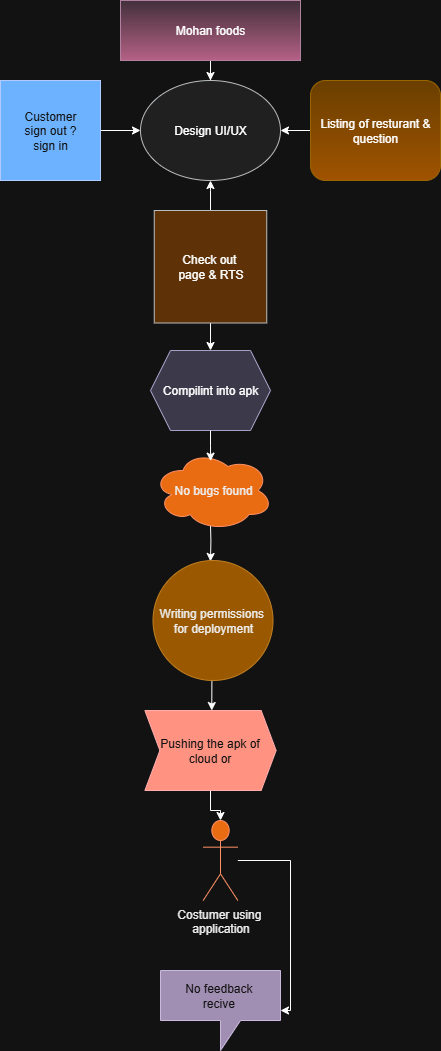

The diagram above was exported from draw.io. Its source (the exported page's mxGraphModel, read from the mxfile embedded in the PNG):
<mxGraphModel dx="1976" dy="1144" grid="1" gridSize="10" guides="1" tooltips="1" connect="1" arrows="1" fold="1" page="1" pageScale="1" pageWidth="850" pageHeight="1100" math="0" shadow="0">
  <root>
    <mxCell id="0" />
    <mxCell id="1" parent="0" />
    <mxCell id="-ZMfoc8PQQYPioYLOzbX-18" style="edgeStyle=orthogonalEdgeStyle;rounded=0;orthogonalLoop=1;jettySize=auto;html=1;" edge="1" parent="1" source="-ZMfoc8PQQYPioYLOzbX-2" target="-ZMfoc8PQQYPioYLOzbX-3">
      <mxGeometry relative="1" as="geometry" />
    </mxCell>
    <mxCell id="-ZMfoc8PQQYPioYLOzbX-2" value="Mohan foods" style="rounded=0;whiteSpace=wrap;html=1;fillColor=#e6d0de;gradientColor=#d5739d;strokeColor=#996185;" vertex="1" parent="1">
      <mxGeometry x="310" y="20" width="180" height="60" as="geometry" />
    </mxCell>
    <mxCell id="-ZMfoc8PQQYPioYLOzbX-3" value="Design UI/UX" style="ellipse;whiteSpace=wrap;html=1;fillColor=#eeeeee;strokeColor=#36393d;" vertex="1" parent="1">
      <mxGeometry x="330" y="100" width="140" height="100" as="geometry" />
    </mxCell>
    <mxCell id="-ZMfoc8PQQYPioYLOzbX-19" style="edgeStyle=orthogonalEdgeStyle;rounded=0;orthogonalLoop=1;jettySize=auto;html=1;" edge="1" parent="1" source="-ZMfoc8PQQYPioYLOzbX-4" target="-ZMfoc8PQQYPioYLOzbX-3">
      <mxGeometry relative="1" as="geometry" />
    </mxCell>
    <mxCell id="-ZMfoc8PQQYPioYLOzbX-4" value="Customer&lt;div&gt;sign out ?&lt;/div&gt;&lt;div&gt;sign in&lt;/div&gt;" style="whiteSpace=wrap;html=1;aspect=fixed;fillColor=#0050ef;strokeColor=#001DBC;fontColor=#ffffff;" vertex="1" parent="1">
      <mxGeometry x="190" y="100" width="100" height="100" as="geometry" />
    </mxCell>
    <mxCell id="-ZMfoc8PQQYPioYLOzbX-24" style="edgeStyle=orthogonalEdgeStyle;rounded=0;orthogonalLoop=1;jettySize=auto;html=1;" edge="1" parent="1" source="-ZMfoc8PQQYPioYLOzbX-7" target="-ZMfoc8PQQYPioYLOzbX-3">
      <mxGeometry relative="1" as="geometry" />
    </mxCell>
    <mxCell id="-ZMfoc8PQQYPioYLOzbX-25" style="edgeStyle=orthogonalEdgeStyle;rounded=0;orthogonalLoop=1;jettySize=auto;html=1;" edge="1" parent="1" source="-ZMfoc8PQQYPioYLOzbX-7" target="-ZMfoc8PQQYPioYLOzbX-8">
      <mxGeometry relative="1" as="geometry" />
    </mxCell>
    <mxCell id="-ZMfoc8PQQYPioYLOzbX-7" value="Check out&amp;nbsp;&lt;div&gt;page &amp;amp; RTS&lt;/div&gt;" style="whiteSpace=wrap;html=1;aspect=fixed;fillColor=#ffcc99;strokeColor=#36393d;" vertex="1" parent="1">
      <mxGeometry x="343.75" y="230" width="112.5" height="112.5" as="geometry" />
    </mxCell>
    <mxCell id="-ZMfoc8PQQYPioYLOzbX-8" value="Compilint into apk" style="shape=hexagon;perimeter=hexagonPerimeter2;whiteSpace=wrap;html=1;fixedSize=1;fillColor=#d0cee2;strokeColor=#56517e;" vertex="1" parent="1">
      <mxGeometry x="340" y="370" width="120" height="80" as="geometry" />
    </mxCell>
    <mxCell id="-ZMfoc8PQQYPioYLOzbX-22" style="edgeStyle=orthogonalEdgeStyle;rounded=0;orthogonalLoop=1;jettySize=auto;html=1;" edge="1" parent="1" source="-ZMfoc8PQQYPioYLOzbX-9" target="-ZMfoc8PQQYPioYLOzbX-3">
      <mxGeometry relative="1" as="geometry" />
    </mxCell>
    <mxCell id="-ZMfoc8PQQYPioYLOzbX-9" value="Listing of resturant &amp;amp; question" style="rounded=1;whiteSpace=wrap;html=1;fillColor=#ffcd28;gradientColor=#ffa500;strokeColor=#d79b00;" vertex="1" parent="1">
      <mxGeometry x="500" y="100" width="130" height="100" as="geometry" />
    </mxCell>
    <mxCell id="-ZMfoc8PQQYPioYLOzbX-30" style="edgeStyle=orthogonalEdgeStyle;rounded=0;orthogonalLoop=1;jettySize=auto;html=1;entryX=0.479;entryY=0.008;entryDx=0;entryDy=0;entryPerimeter=0;" edge="1" parent="1" target="-ZMfoc8PQQYPioYLOzbX-13">
      <mxGeometry relative="1" as="geometry">
        <mxPoint x="399.9" y="540" as="sourcePoint" />
        <mxPoint x="399.9" y="570" as="targetPoint" />
        <Array as="points" />
      </mxGeometry>
    </mxCell>
    <mxCell id="-ZMfoc8PQQYPioYLOzbX-10" value="No bugs found" style="ellipse;shape=cloud;whiteSpace=wrap;html=1;fillColor=#fa6800;fontColor=#000000;strokeColor=#C73500;" vertex="1" parent="1">
      <mxGeometry x="342.5" y="470" width="120" height="80" as="geometry" />
    </mxCell>
    <mxCell id="-ZMfoc8PQQYPioYLOzbX-31" style="edgeStyle=orthogonalEdgeStyle;rounded=0;orthogonalLoop=1;jettySize=auto;html=1;entryX=0.5;entryY=0;entryDx=0;entryDy=0;" edge="1" parent="1">
      <mxGeometry relative="1" as="geometry">
        <mxPoint x="403.75" y="700" as="sourcePoint" />
        <mxPoint x="401.255" y="730" as="targetPoint" />
      </mxGeometry>
    </mxCell>
    <mxCell id="-ZMfoc8PQQYPioYLOzbX-13" value="Writing permissions&amp;nbsp;&lt;div&gt;for deployment&lt;/div&gt;" style="ellipse;whiteSpace=wrap;html=1;aspect=fixed;fillColor=#f0a30a;fontColor=#000000;strokeColor=#BD7000;" vertex="1" parent="1">
      <mxGeometry x="342.5" y="580" width="120" height="120" as="geometry" />
    </mxCell>
    <mxCell id="-ZMfoc8PQQYPioYLOzbX-32" style="edgeStyle=orthogonalEdgeStyle;rounded=0;orthogonalLoop=1;jettySize=auto;html=1;" edge="1" parent="1" source="-ZMfoc8PQQYPioYLOzbX-14" target="-ZMfoc8PQQYPioYLOzbX-16">
      <mxGeometry relative="1" as="geometry" />
    </mxCell>
    <mxCell id="-ZMfoc8PQQYPioYLOzbX-14" value="Pushing the apk of cloud or" style="shape=step;perimeter=stepPerimeter;whiteSpace=wrap;html=1;fixedSize=1;size=15;fillColor=#e51400;fontColor=#ffffff;strokeColor=#B20000;" vertex="1" parent="1">
      <mxGeometry x="334.38" y="730" width="131.25" height="80" as="geometry" />
    </mxCell>
    <mxCell id="-ZMfoc8PQQYPioYLOzbX-35" style="edgeStyle=orthogonalEdgeStyle;rounded=0;orthogonalLoop=1;jettySize=auto;html=1;" edge="1" parent="1" source="-ZMfoc8PQQYPioYLOzbX-16" target="-ZMfoc8PQQYPioYLOzbX-17">
      <mxGeometry relative="1" as="geometry">
        <Array as="points">
          <mxPoint x="480" y="880" />
          <mxPoint x="480" y="1030.0000000000002" />
        </Array>
      </mxGeometry>
    </mxCell>
    <mxCell id="-ZMfoc8PQQYPioYLOzbX-16" value="Costumer using&amp;nbsp;&lt;div&gt;application&lt;/div&gt;" style="shape=umlActor;verticalLabelPosition=bottom;verticalAlign=top;html=1;outlineConnect=0;fillColor=#fa6800;fontColor=#000000;strokeColor=#C73500;" vertex="1" parent="1">
      <mxGeometry x="392.65" y="840" width="34.69" height="80" as="geometry" />
    </mxCell>
    <mxCell id="-ZMfoc8PQQYPioYLOzbX-17" value="No feedback&amp;nbsp;&lt;div&gt;recive&amp;nbsp;&lt;/div&gt;" style="shape=callout;whiteSpace=wrap;html=1;perimeter=calloutPerimeter;fillColor=#76608a;fontColor=#ffffff;strokeColor=#432D57;" vertex="1" parent="1">
      <mxGeometry x="350" y="990" width="120" height="80" as="geometry" />
    </mxCell>
    <mxCell id="-ZMfoc8PQQYPioYLOzbX-27" style="edgeStyle=orthogonalEdgeStyle;rounded=0;orthogonalLoop=1;jettySize=auto;html=1;entryX=0.48;entryY=0.133;entryDx=0;entryDy=0;entryPerimeter=0;" edge="1" parent="1" source="-ZMfoc8PQQYPioYLOzbX-8" target="-ZMfoc8PQQYPioYLOzbX-10">
      <mxGeometry relative="1" as="geometry" />
    </mxCell>
  </root>
</mxGraphModel>